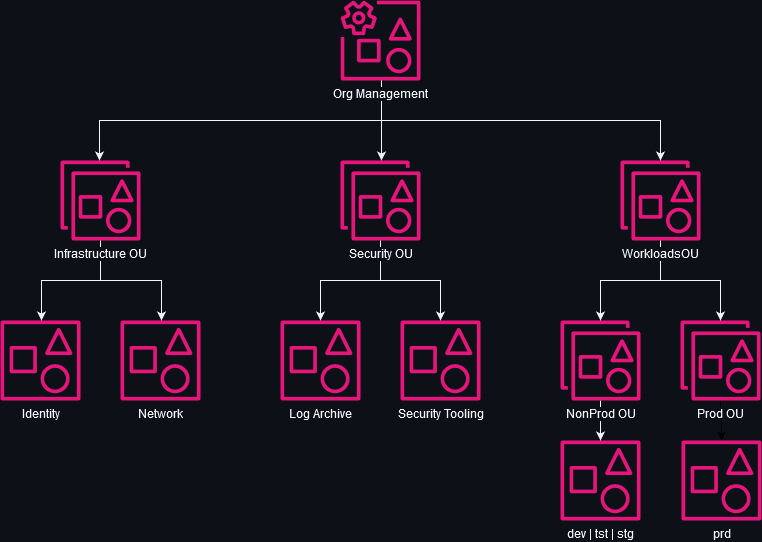

The diagram above was exported from draw.io. Its source (the exported page's mxGraphModel, read from the mxfile embedded in the PNG):
<mxGraphModel dx="1481" dy="796" grid="1" gridSize="10" guides="1" tooltips="1" connect="1" arrows="1" fold="1" page="1" pageScale="1" pageWidth="850" pageHeight="1100" background="#0D1117" math="0" shadow="0">
  <root>
    <mxCell id="0" />
    <mxCell id="1" parent="0" />
    <mxCell id="qAYZ5E4fQaRt8hyqv8FD-25" style="edgeStyle=orthogonalEdgeStyle;rounded=0;orthogonalLoop=1;jettySize=auto;html=1;labelBackgroundColor=#0D1117;fontColor=#F0F6FC;strokeColor=#F0F6FC;" parent="1" source="qAYZ5E4fQaRt8hyqv8FD-1" target="qAYZ5E4fQaRt8hyqv8FD-7" edge="1">
      <mxGeometry relative="1" as="geometry">
        <Array as="points">
          <mxPoint x="420" y="140" />
          <mxPoint x="420" y="140" />
        </Array>
      </mxGeometry>
    </mxCell>
    <mxCell id="qAYZ5E4fQaRt8hyqv8FD-26" style="edgeStyle=orthogonalEdgeStyle;rounded=0;orthogonalLoop=1;jettySize=auto;html=1;labelBackgroundColor=#0D1117;fontColor=#F0F6FC;strokeColor=#F0F6FC;" parent="1" source="qAYZ5E4fQaRt8hyqv8FD-1" target="qAYZ5E4fQaRt8hyqv8FD-12" edge="1">
      <mxGeometry relative="1" as="geometry">
        <Array as="points">
          <mxPoint x="420" y="160" />
          <mxPoint x="699" y="160" />
        </Array>
      </mxGeometry>
    </mxCell>
    <mxCell id="qAYZ5E4fQaRt8hyqv8FD-27" style="edgeStyle=orthogonalEdgeStyle;rounded=0;orthogonalLoop=1;jettySize=auto;html=1;labelBackgroundColor=#0D1117;fontColor=#F0F6FC;strokeColor=#F0F6FC;" parent="1" source="qAYZ5E4fQaRt8hyqv8FD-1" target="qAYZ5E4fQaRt8hyqv8FD-6" edge="1">
      <mxGeometry relative="1" as="geometry">
        <Array as="points">
          <mxPoint x="420" y="160" />
          <mxPoint x="138" y="160" />
        </Array>
      </mxGeometry>
    </mxCell>
    <mxCell id="qAYZ5E4fQaRt8hyqv8FD-1" value="&lt;div&gt;Org Management&lt;/div&gt;" style="sketch=0;outlineConnect=0;fontColor=#F0F6FC;gradientColor=none;fillColor=#E7157B;strokeColor=#F0F6FC;dashed=0;verticalLabelPosition=bottom;verticalAlign=top;align=center;html=1;fontSize=12;fontStyle=0;aspect=fixed;pointerEvents=1;shape=mxgraph.aws4.organizations_management_account2;labelBackgroundColor=#0D1117;" parent="1" vertex="1">
      <mxGeometry x="379" y="40" width="80" height="80" as="geometry" />
    </mxCell>
    <mxCell id="qAYZ5E4fQaRt8hyqv8FD-29" style="edgeStyle=orthogonalEdgeStyle;rounded=0;orthogonalLoop=1;jettySize=auto;html=1;labelBackgroundColor=#0D1117;fontColor=#F0F6FC;strokeColor=#F0F6FC;" parent="1" source="qAYZ5E4fQaRt8hyqv8FD-6" target="qAYZ5E4fQaRt8hyqv8FD-10" edge="1">
      <mxGeometry relative="1" as="geometry">
        <Array as="points">
          <mxPoint x="139" y="320" />
          <mxPoint x="80" y="320" />
        </Array>
      </mxGeometry>
    </mxCell>
    <mxCell id="qAYZ5E4fQaRt8hyqv8FD-31" style="edgeStyle=orthogonalEdgeStyle;rounded=0;orthogonalLoop=1;jettySize=auto;html=1;labelBackgroundColor=#0D1117;fontColor=#F0F6FC;strokeColor=#F0F6FC;" parent="1" source="qAYZ5E4fQaRt8hyqv8FD-6" target="qAYZ5E4fQaRt8hyqv8FD-11" edge="1">
      <mxGeometry relative="1" as="geometry">
        <Array as="points">
          <mxPoint x="139" y="320" />
          <mxPoint x="200" y="320" />
        </Array>
      </mxGeometry>
    </mxCell>
    <mxCell id="qAYZ5E4fQaRt8hyqv8FD-6" value="Infrastructure OU" style="sketch=0;outlineConnect=0;fontColor=#F0F6FC;gradientColor=none;fillColor=#E7157B;strokeColor=#F0F6FC;dashed=0;verticalLabelPosition=bottom;verticalAlign=top;align=center;html=1;fontSize=12;fontStyle=0;aspect=fixed;pointerEvents=1;shape=mxgraph.aws4.organizations_organizational_unit2;labelBackgroundColor=#0D1117;" parent="1" vertex="1">
      <mxGeometry x="99" y="200" width="80" height="80" as="geometry" />
    </mxCell>
    <mxCell id="qAYZ5E4fQaRt8hyqv8FD-33" style="edgeStyle=orthogonalEdgeStyle;rounded=0;orthogonalLoop=1;jettySize=auto;html=1;labelBackgroundColor=#0D1117;fontColor=#F0F6FC;strokeColor=#F0F6FC;" parent="1" source="qAYZ5E4fQaRt8hyqv8FD-7" target="qAYZ5E4fQaRt8hyqv8FD-9" edge="1">
      <mxGeometry relative="1" as="geometry" />
    </mxCell>
    <mxCell id="qAYZ5E4fQaRt8hyqv8FD-34" style="edgeStyle=orthogonalEdgeStyle;rounded=0;orthogonalLoop=1;jettySize=auto;html=1;labelBackgroundColor=#0D1117;fontColor=#F0F6FC;strokeColor=#F0F6FC;" parent="1" source="qAYZ5E4fQaRt8hyqv8FD-7" target="qAYZ5E4fQaRt8hyqv8FD-8" edge="1">
      <mxGeometry relative="1" as="geometry" />
    </mxCell>
    <mxCell id="qAYZ5E4fQaRt8hyqv8FD-7" value="Security OU" style="sketch=0;outlineConnect=0;fontColor=#F0F6FC;gradientColor=none;fillColor=#E7157B;strokeColor=#F0F6FC;dashed=0;verticalLabelPosition=bottom;verticalAlign=top;align=center;html=1;fontSize=12;fontStyle=0;aspect=fixed;pointerEvents=1;shape=mxgraph.aws4.organizations_organizational_unit2;labelBackgroundColor=#0D1117;" parent="1" vertex="1">
      <mxGeometry x="379" y="200" width="80" height="80" as="geometry" />
    </mxCell>
    <mxCell id="qAYZ5E4fQaRt8hyqv8FD-8" value="Security Tooling" style="sketch=0;outlineConnect=0;fontColor=#F0F6FC;gradientColor=none;fillColor=#E7157B;strokeColor=#F0F6FC;dashed=0;verticalLabelPosition=bottom;verticalAlign=top;align=center;html=1;fontSize=12;fontStyle=0;aspect=fixed;pointerEvents=1;shape=mxgraph.aws4.organizations_account2;labelBackgroundColor=#0D1117;" parent="1" vertex="1">
      <mxGeometry x="439" y="360" width="80" height="80" as="geometry" />
    </mxCell>
    <mxCell id="qAYZ5E4fQaRt8hyqv8FD-9" value="&lt;div&gt;Log Archive&lt;/div&gt;" style="sketch=0;outlineConnect=0;fontColor=#F0F6FC;gradientColor=none;fillColor=#E7157B;strokeColor=#F0F6FC;dashed=0;verticalLabelPosition=bottom;verticalAlign=top;align=center;html=1;fontSize=12;fontStyle=0;aspect=fixed;pointerEvents=1;shape=mxgraph.aws4.organizations_account2;labelBackgroundColor=#0D1117;" parent="1" vertex="1">
      <mxGeometry x="319" y="360" width="80" height="80" as="geometry" />
    </mxCell>
    <mxCell id="qAYZ5E4fQaRt8hyqv8FD-10" value="Identity" style="sketch=0;outlineConnect=0;fontColor=#F0F6FC;gradientColor=none;fillColor=#E7157B;strokeColor=#F0F6FC;dashed=0;verticalLabelPosition=bottom;verticalAlign=top;align=center;html=1;fontSize=12;fontStyle=0;aspect=fixed;pointerEvents=1;shape=mxgraph.aws4.organizations_account2;labelBackgroundColor=#0D1117;" parent="1" vertex="1">
      <mxGeometry x="39" y="360" width="80" height="80" as="geometry" />
    </mxCell>
    <mxCell id="qAYZ5E4fQaRt8hyqv8FD-11" value="&lt;div&gt;Network&lt;/div&gt;" style="sketch=0;outlineConnect=0;fontColor=#F0F6FC;gradientColor=none;fillColor=#E7157B;strokeColor=#F0F6FC;dashed=0;verticalLabelPosition=bottom;verticalAlign=top;align=center;html=1;fontSize=12;fontStyle=0;aspect=fixed;pointerEvents=1;shape=mxgraph.aws4.organizations_account2;labelBackgroundColor=#0D1117;" parent="1" vertex="1">
      <mxGeometry x="159" y="360" width="80" height="80" as="geometry" />
    </mxCell>
    <mxCell id="qAYZ5E4fQaRt8hyqv8FD-35" style="edgeStyle=orthogonalEdgeStyle;rounded=0;orthogonalLoop=1;jettySize=auto;html=1;labelBackgroundColor=#0D1117;fontColor=#F0F6FC;strokeColor=#F0F6FC;" parent="1" source="qAYZ5E4fQaRt8hyqv8FD-12" target="qAYZ5E4fQaRt8hyqv8FD-16" edge="1">
      <mxGeometry relative="1" as="geometry" />
    </mxCell>
    <mxCell id="qAYZ5E4fQaRt8hyqv8FD-36" style="edgeStyle=orthogonalEdgeStyle;rounded=0;orthogonalLoop=1;jettySize=auto;html=1;labelBackgroundColor=#0D1117;fontColor=#F0F6FC;strokeColor=#F0F6FC;" parent="1" source="qAYZ5E4fQaRt8hyqv8FD-12" target="qAYZ5E4fQaRt8hyqv8FD-17" edge="1">
      <mxGeometry relative="1" as="geometry" />
    </mxCell>
    <mxCell id="qAYZ5E4fQaRt8hyqv8FD-12" value="&lt;div&gt;WorkloadsOU&lt;/div&gt;" style="sketch=0;outlineConnect=0;fontColor=#F0F6FC;gradientColor=none;fillColor=#E7157B;strokeColor=#F0F6FC;dashed=0;verticalLabelPosition=bottom;verticalAlign=top;align=center;html=1;fontSize=12;fontStyle=0;aspect=fixed;pointerEvents=1;shape=mxgraph.aws4.organizations_organizational_unit2;labelBackgroundColor=#0D1117;" parent="1" vertex="1">
      <mxGeometry x="659" y="200" width="80" height="80" as="geometry" />
    </mxCell>
    <mxCell id="qAYZ5E4fQaRt8hyqv8FD-38" style="edgeStyle=orthogonalEdgeStyle;rounded=0;orthogonalLoop=1;jettySize=auto;html=1;labelBackgroundColor=#0D1117;fontColor=#F0F6FC;strokeColor=#F0F6FC;" parent="1" source="qAYZ5E4fQaRt8hyqv8FD-16" target="qAYZ5E4fQaRt8hyqv8FD-18" edge="1">
      <mxGeometry relative="1" as="geometry" />
    </mxCell>
    <mxCell id="qAYZ5E4fQaRt8hyqv8FD-16" value="NonProd OU" style="sketch=0;outlineConnect=0;fontColor=#F0F6FC;gradientColor=none;fillColor=#E7157B;strokeColor=#F0F6FC;dashed=0;verticalLabelPosition=bottom;verticalAlign=top;align=center;html=1;fontSize=12;fontStyle=0;aspect=fixed;pointerEvents=1;shape=mxgraph.aws4.organizations_organizational_unit2;labelBackgroundColor=#0D1117;" parent="1" vertex="1">
      <mxGeometry x="599" y="360" width="80" height="80" as="geometry" />
    </mxCell>
    <mxCell id="5dbspacoEwdE9uSeqx6c-5" value="" style="edgeStyle=orthogonalEdgeStyle;rounded=0;orthogonalLoop=1;jettySize=auto;html=1;" edge="1" parent="1" source="qAYZ5E4fQaRt8hyqv8FD-17" target="5dbspacoEwdE9uSeqx6c-3">
      <mxGeometry relative="1" as="geometry" />
    </mxCell>
    <mxCell id="qAYZ5E4fQaRt8hyqv8FD-17" value="Prod OU" style="sketch=0;outlineConnect=0;fontColor=#F0F6FC;gradientColor=none;fillColor=#E7157B;strokeColor=#F0F6FC;dashed=0;verticalLabelPosition=bottom;verticalAlign=top;align=center;html=1;fontSize=12;fontStyle=0;aspect=fixed;pointerEvents=1;shape=mxgraph.aws4.organizations_organizational_unit2;labelBackgroundColor=#0D1117;" parent="1" vertex="1">
      <mxGeometry x="719" y="360" width="80" height="80" as="geometry" />
    </mxCell>
    <mxCell id="qAYZ5E4fQaRt8hyqv8FD-18" value="dev | tst | stg" style="sketch=0;outlineConnect=0;fontColor=#F0F6FC;gradientColor=none;fillColor=#E7157B;strokeColor=#F0F6FC;dashed=0;verticalLabelPosition=bottom;verticalAlign=top;align=center;html=1;fontSize=12;fontStyle=0;aspect=fixed;pointerEvents=1;shape=mxgraph.aws4.organizations_account2;labelBackgroundColor=#0D1117;" parent="1" vertex="1">
      <mxGeometry x="599" y="480" width="80" height="80" as="geometry" />
    </mxCell>
    <mxCell id="5dbspacoEwdE9uSeqx6c-3" value="prd" style="sketch=0;outlineConnect=0;fontColor=#F0F6FC;gradientColor=none;fillColor=#E7157B;strokeColor=#F0F6FC;dashed=0;verticalLabelPosition=bottom;verticalAlign=top;align=center;html=1;fontSize=12;fontStyle=0;aspect=fixed;pointerEvents=1;shape=mxgraph.aws4.organizations_account2;labelBackgroundColor=#0D1117;" vertex="1" parent="1">
      <mxGeometry x="720" y="480" width="80" height="80" as="geometry" />
    </mxCell>
  </root>
</mxGraphModel>